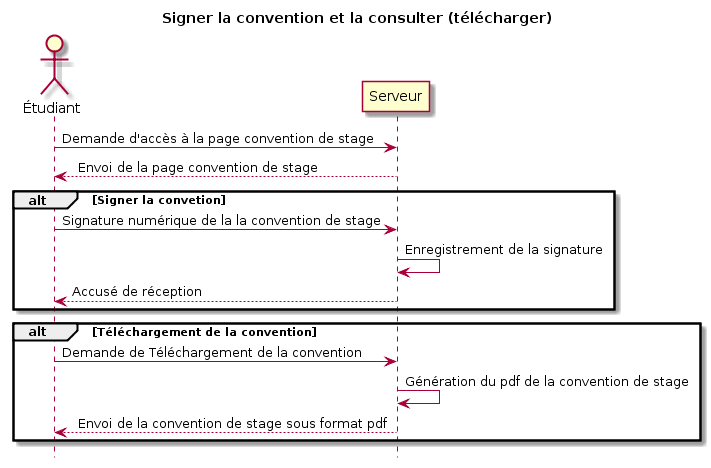

The diagram above was rendered by PlantUML. Its source (embedded in the PNG):
@startuml
title Signer la convention et la consulter (télécharger) 

actor Étudiant

Étudiant -> Serveur: Demande d'accès à la page convention de stage
Serveur --> Étudiant: Envois de la page convention de stage

alt Signer la convetion
    Étudiant -> Serveur: Signature numérique de la la convention de stage
    Serveur -> Serveur: Enregistrement de la signature
    Serveur --> Étudiant: Accusé de réception
end

alt Téléchargement de la convention
	Étudiant -> Serveur: Demande de Téléchargement de la convention
	Serveur -> Serveur: Génération du pdf de la convention de stage
	Serveur --> Étudiant: Envois de la convention de stage sous format pdf
end
hide footbox

hide footbox
@enduml